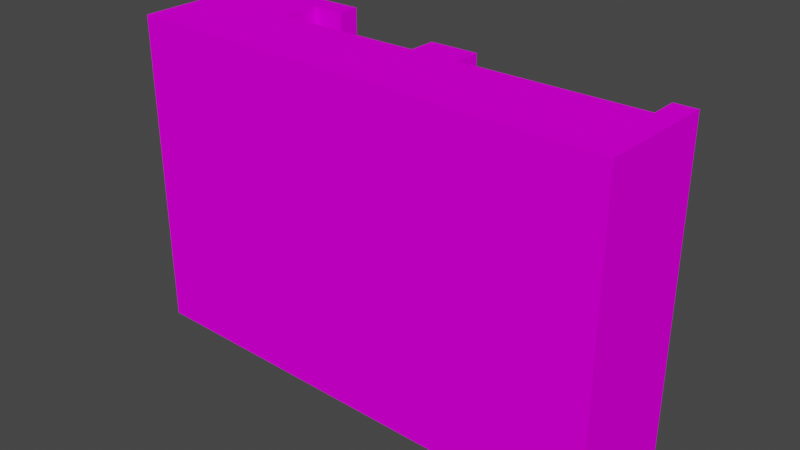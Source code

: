 # Source: object.blend  (saved by Blender 2.82.7; exported with 4.5.12 LTS)
import bpy
from mathutils import Matrix  # noqa: F401  (used for matrix-valued properties, if any)

bpy.ops.wm.read_factory_settings(use_empty=True)
scene = bpy.context.scene
scene.name = 'Scene'

# ---- collections
col_collection = bpy.data.collections.new('Collection'); scene.collection.children.link(col_collection)

# ---- images (referenced by path relative to the original .blend; pixels are not part of the script)
import os
ASSET_DIR = os.environ.get("B2B_ASSET_DIR", "")  # directory of the original .blend (textures are referenced by path, not embedded)
HERE = os.path.dirname(os.path.abspath(__file__))  # packed textures are extracted next to this script under _unpacked/

def load_image(name, relpath, width, height, colorspace="sRGB"):
    """Load a texture the original file referenced (path relative to the .blend, or extracted next to this script)."""
    p = next((c for c in (os.path.join(HERE, relpath), os.path.join(ASSET_DIR, relpath)) if relpath and os.path.exists(c)), "")
    if p:
        img = bpy.data.images.load(p, check_existing=True)
        img.name = name
    else:  # same state as the original file: an image datablock whose file is absent (Cycles renders it pink)
        img = bpy.data.images.new(name, width, height)
        img.source = "FILE"
        img.filepath = "//" + (relpath or name)
    img.colorspace_settings.name = colorspace
    return img
img_bayfront_dds = load_image('Bayfront.dds', 'Bayfront.dds', 1024, 1024, 'sRGB')

# ---- materials (node trees are filled in below, after node groups)
mat_default_014 = bpy.data.materials.new('Default.014')
mat_default_014.use_transparent_shadow = False
mat_default_014.diffuse_color = (1.0, 1.0, 1.0, 1.0)
mat_default_014.roughness = 0.0
mat_default_014.specular_intensity = 0.0

# ---- node groups
ng_auto_smooth = bpy.data.node_groups.new('Auto Smooth', 'GeometryNodeTree')
_s = ng_auto_smooth.interface.new_socket(name='Geometry', in_out='OUTPUT', socket_type='NodeSocketGeometry')
_s = ng_auto_smooth.interface.new_socket(name='Geometry', in_out='INPUT', socket_type='NodeSocketGeometry')
_s = ng_auto_smooth.interface.new_socket(name='Angle', in_out='INPUT', socket_type='NodeSocketFloat')
_s.subtype = 'ANGLE'
_s.min_value = 0.0
_s.max_value = 3.142
ng_auto_smooth.is_modifier = True
_N = ng_auto_smooth.nodes; _L = ng_auto_smooth.links
n0 = _N.new('NodeGroupOutput'); n0.name = 'Group Output'; n0.location = (480, -100)
n1 = _N.new('NodeGroupInput'); n1.name = 'Group Input'; n1.location = (-420, -300)
n2 = _N.new('NodeGroupInput'); n2.name = 'Group Input.001'; n2.location = (-60, -100)
n3 = _N.new('GeometryNodeSetShadeSmooth'); n3.name = 'Set Shade Smooth'; n3.location = (120, -100)
n3.domain = 'EDGE'
n4 = _N.new('GeometryNodeSetShadeSmooth'); n4.name = 'Set Shade Smooth.001'; n4.location = (300, -100)
n5 = _N.new('GeometryNodeInputMeshEdgeAngle'); n5.name = 'Edge Angle'; n5.location = (-420, -220)
n6 = _N.new('GeometryNodeInputEdgeSmooth'); n6.name = 'Is Edge Smooth'; n6.location = (-60, -160)
n7 = _N.new('GeometryNodeInputShadeSmooth'); n7.name = 'Is Face Smooth'; n7.location = (-240, -340)
n8 = _N.new('FunctionNodeBooleanMath'); n8.name = 'Boolean Math'; n8.location = (-60, -220)
n9 = _N.new('FunctionNodeCompare'); n9.name = 'Compare'; n9.location = (-240, -180)
n9.operation = 'LESS_EQUAL'
_L.new(n5.outputs[0], n9.inputs[0])
_L.new(n4.outputs[0], n0.inputs[0])
_L.new(n1.outputs[1], n9.inputs[1])
_L.new(n9.outputs[0], n8.inputs[0])
_L.new(n7.outputs[0], n8.inputs[1])
_L.new(n2.outputs[0], n3.inputs[0])
_L.new(n6.outputs[0], n3.inputs[1])
_L.new(n3.outputs[0], n4.inputs[0])
_L.new(n8.outputs[0], n3.inputs[2])
n0.is_active_output = True

# ---- material node trees
mat_default_014.use_nodes = True; mat_default_014.node_tree.nodes.clear()
_N = mat_default_014.node_tree.nodes; _L = mat_default_014.node_tree.links
n0 = _N.new('ShaderNodeOutputMaterial'); n0.name = 'Material Output'; n0.location = (300, 300)
n1 = _N.new('ShaderNodeBsdfPrincipled'); n1.name = 'Principled BSDF'; n1.location = (10, 300)
n1.distribution = 'GGX'
n1.subsurface_method = 'BURLEY'
n1.inputs[3].default_value = 1.45
n1.inputs[13].default_value = 0.0
n1.inputs[27].default_value = (0.0, 0.0, 0.0, 1.0)
n1.inputs[28].default_value = 1.0
n2 = _N.new('ShaderNodeTexImage'); n2.name = 'Image Texture'; n2.location = (0, 0)
n2.image = img_bayfront_dds
_L.new(n1.outputs[0], n0.inputs[0])
_L.new(n2.outputs[0], n1.inputs[0])
n0.is_active_output = True

# ---- world
world_world = bpy.data.worlds.new('World'); scene.world = world_world
world_world.use_nodes = True; world_world.node_tree.nodes.clear()
_N = world_world.node_tree.nodes; _L = world_world.node_tree.links
n0 = _N.new('ShaderNodeOutputWorld'); n0.name = 'World Output'; n0.location = (300, 300)
n1 = _N.new('ShaderNodeBackground'); n1.name = 'Background'; n1.location = (10, 300)
n1.inputs[0].default_value = (0.05088, 0.05088, 0.05088, 1.0)
_L.new(n1.outputs[0], n0.inputs[0])
n0.is_active_output = True
world_world.color = (0.05088, 0.05088, 0.05088)
world_world.use_sun_shadow = False
world_world.sun_shadow_jitter_overblur = 0.0

# ---- meshes
me_poly_os_0_003 = bpy.data.meshes.new('poly_os=0.003')
me_poly_os_0_003.from_pydata([(-39.18, 25.15, -12.04), (-39.18, 25.15, 9.931), (38.68, 25.15, 12.04), (39.18, -25.15, -6.411), (35.76, -25.15, -6.411), (35.76, 25.15, -6.411), (35.76, -25.15, -2.171), (35.76, 25.15, -2.171), (7.691, 25.15, -6.411), (7.691, -25.15, -6.411), (0.2208, 25.15, -2.171), (-23.45, 25.15, -2.171), (-23.45, -25.15, -2.171), (-23.45, 25.15, -8.671), (-18.37, 25.15, -8.671), (-23.45, -25.15, -8.671), (-18.37, 25.15, -12.04), (-39.18, -25.15, -12.04), (39.18, 25.15, -6.411), (0.2208, 25.15, -6.411), (7.691, 25.15, -2.171), (38.68, -25.15, 12.04), (0.2208, -25.15, -2.171), (-18.37, -25.15, -8.671), (7.691, -25.15, -2.171), (0.2208, -25.15, -6.411), (-18.37, -25.15, -12.04), (-39.18, -25.15, 9.931)], [], [(14, 23, 26, 16), (26, 17, 0, 16), (15, 23, 14, 13), (27, 1, 0, 17), (6, 24, 20, 7), (5, 4, 6, 7), (27, 21, 2, 1), (11, 12, 15, 13), (22, 12, 11, 10), (2, 21, 3, 18), (9, 25, 19, 8), (22, 10, 19, 25), (20, 24, 9, 8), (11, 13, 14, 16, 0, 1, 2, 18, 5, 7, 20, 8, 19, 10), (3, 4, 5, 18)])
me_poly_os_0_003.polygons.foreach_set('use_smooth', [True] * 15)
_uv = me_poly_os_0_003.uv_layers.new(name='UVMap')
_uv.uv.foreach_set('vector', [0.1962, 0.5029, 0.1962, 0.0, 0.2299, 0.0, 0.2299, 0.5029, 0.363, 0.0, 0.5712, 0.0, 0.5712, 0.5029, 0.363, 0.5029, 0.5862, 0.0, 0.637, 0.0, 0.637, 0.5029, 0.5862, 0.5029, 0.9898, 0.0, 0.9898, 0.5029, 0.7701, 0.5029, 0.7701, 0.0, 0.8217, 0.0, 1.102, 0.0, 1.102, 0.5029, 0.8217, 0.5029, 0.8264, 0.5029, 0.8264, 0.0, 0.8688, 0.0, 0.8688, 0.5029, 0.4559, 0.0, 1.235, 0.0, 1.235, 0.5029, 0.4559, 0.5029, 0.1312, 0.5029, 0.1312, 0.0, 0.1962, 0.0, 0.1962, 0.5029, 0.1771, 0.0, 0.4138, 0.0, 0.4138, 0.5029, 0.1771, 0.5029, 0.9951, 0.5029, 0.9951, 0.0, 1.18, 0.0, 1.18, 0.5029, 0.1024, 0.0, 0.1771, 0.0, 0.1771, 0.5029, 0.1024, 0.5029, 0.8688, 0.0, 0.8688, 0.5029, 0.8264, 0.5029, 0.8264, 0.0, 0.1312, 0.5029, 0.1312, 0.0, 0.1736, 0.0, 0.1736, 0.5029, 0.1208, 0.9924, 0.1206, 0.989, 0.118, 0.989, 0.1182, 0.9871, 0.1289, 0.9874, 0.1288, 0.9989, 0.08852, 0.9994, 0.08836, 0.9895, 0.08997, 0.9898, 0.08987, 0.9921, 0.1044, 0.9922, 0.1045, 0.9898, 0.1083, 0.9899, 0.1082, 0.9922, 0.7875, 0.0, 0.8217, 0.0, 0.8217, 0.5029, 0.7875, 0.5029])
me_poly_os_0_003.materials.append(mat_default_014)
me_poly_os_0_003.use_remesh_fix_poles = True
me_poly_os_0_003.use_remesh_preserve_attributes = False
me_poly_os_0_003.use_mirror_vertex_groups = False
me_poly_os_0_003.update()

# ---- objects
ob_bayfront_obj = bpy.data.objects.new('Bayfront.obj', None)
ob_default_lod = bpy.data.objects.new('Default LOD', None)
ob_poly_os_0_hard__blend_yes = bpy.data.objects.new('POLY_OS=0 HARD= BLEND=yes', me_poly_os_0_003)

# ---- transforms, parenting, visibility, modifiers, constraints
ob_bayfront_obj.location = (0.0, 0.0, 0.0)
ob_bayfront_obj.rotation_euler = (1.571, -0.0, 0.0)
ob_bayfront_obj.empty_display_size = 0.01
ob_bayfront_obj.lineart.crease_threshold = 0.0
ob_default_lod.parent = ob_bayfront_obj
ob_default_lod.location = (0.0, 0.0, 0.0)
ob_default_lod.empty_display_size = 0.01
ob_default_lod.lineart.crease_threshold = 0.0
ob_poly_os_0_hard__blend_yes.parent = ob_default_lod
ob_poly_os_0_hard__blend_yes.location = (0.0, 25.15, 0.0)
ob_poly_os_0_hard__blend_yes.show_transparent = True
ob_poly_os_0_hard__blend_yes.lineart.crease_threshold = 0.0
_m = ob_poly_os_0_hard__blend_yes.modifiers.new('Auto Smooth', 'NODES')
_m.node_group = ng_auto_smooth
_gi = [s.identifier for s in ng_auto_smooth.interface.items_tree if s.item_type == 'SOCKET' and s.in_out == 'INPUT']
_m[_gi[1]] = 0.7854  # Angle

# ---- collection membership
col_collection.objects.link(ob_bayfront_obj)
col_collection.objects.link(ob_default_lod)
col_collection.objects.link(ob_poly_os_0_hard__blend_yes)

# ---- scene / render settings (as saved in the file)
scene.frame_start = 1; scene.frame_end = 250; scene.frame_set(1)
scene.render.engine = 'BLENDER_EEVEE_NEXT'
scene.cycles.use_denoising = False
scene.cycles.samples = 128
scene.cycles.sampling_pattern = 'TABULATED_SOBOL'
scene.cycles.use_adaptive_sampling = False
scene.cycles.use_light_tree = False
scene.view_settings.view_transform = 'Filmic'
bpy.context.view_layer.update()

# ---- added for rendering (the .blend has no active camera and no usable light): camera, sun
cam_auto = bpy.data.cameras.new('AutoCamera')
cam_auto.lens = 50.0
cam_auto.sensor_width = 36.0
cam_auto.clip_end = 1561.65
ob_auto_camera = bpy.data.objects.new('AutoCamera', cam_auto)
scene.collection.objects.link(ob_auto_camera)
ob_auto_camera.location = (88.9834, -106.78, 96.3317)
ob_auto_camera.rotation_euler = (1.09748, -7.21219e-08, 0.694738)
scene.camera = ob_auto_camera
light_auto_sun = bpy.data.lights.new('AutoSun', 'SUN')
light_auto_sun.energy = 3.0
light_auto_sun.angle = 0.0523599
ob_auto_sun = bpy.data.objects.new('AutoSun', light_auto_sun)
scene.collection.objects.link(ob_auto_sun)
ob_auto_sun.rotation_euler = (0.872665, 0.174533, 0.523599)
bpy.context.view_layer.update()
